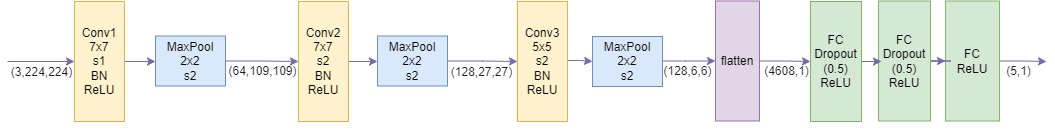

The diagram above was exported from draw.io. Its source (the exported page's mxGraphModel, read from the mxfile embedded in the PNG):
<mxGraphModel dx="3274" dy="668" grid="0" gridSize="10" guides="1" tooltips="1" connect="1" arrows="1" fold="1" page="0" pageScale="1" pageWidth="827" pageHeight="1169" math="0" shadow="0">
  <root>
    <mxCell id="0" />
    <mxCell id="1" parent="0" />
    <mxCell id="u3TYQjIyYg2iAYWjG1LP-11" style="edgeStyle=orthogonalEdgeStyle;rounded=0;orthogonalLoop=1;jettySize=auto;html=1;exitX=1;exitY=0.5;exitDx=0;exitDy=0;entryX=0;entryY=0.5;entryDx=0;entryDy=0;strokeColor=#736CA8;fontColor=#1A1A1A;" parent="1" source="u3TYQjIyYg2iAYWjG1LP-1" target="u3TYQjIyYg2iAYWjG1LP-2" edge="1">
      <mxGeometry relative="1" as="geometry" />
    </mxCell>
    <mxCell id="u3TYQjIyYg2iAYWjG1LP-1" value="Conv1&lt;br&gt;7x7&lt;br&gt;s1&lt;br&gt;BN&lt;br&gt;ReLU" style="rounded=0;whiteSpace=wrap;html=1;strokeColor=#d6b656;fillColor=#fff2cc;" parent="1" vertex="1">
      <mxGeometry x="-821" y="480" width="50" height="120" as="geometry" />
    </mxCell>
    <mxCell id="u3TYQjIyYg2iAYWjG1LP-12" style="edgeStyle=orthogonalEdgeStyle;rounded=0;orthogonalLoop=1;jettySize=auto;html=1;exitX=1;exitY=0.5;exitDx=0;exitDy=0;strokeColor=#736CA8;fontColor=#1A1A1A;" parent="1" source="u3TYQjIyYg2iAYWjG1LP-2" target="u3TYQjIyYg2iAYWjG1LP-3" edge="1">
      <mxGeometry relative="1" as="geometry" />
    </mxCell>
    <mxCell id="u3TYQjIyYg2iAYWjG1LP-2" value="MaxPool&lt;br&gt;2x2&lt;br&gt;s2" style="rounded=0;whiteSpace=wrap;html=1;strokeColor=#6c8ebf;fillColor=#dae8fc;" parent="1" vertex="1">
      <mxGeometry x="-740" y="514.5" width="70" height="50" as="geometry" />
    </mxCell>
    <mxCell id="u3TYQjIyYg2iAYWjG1LP-13" style="edgeStyle=orthogonalEdgeStyle;rounded=0;orthogonalLoop=1;jettySize=auto;html=1;exitX=1;exitY=0.5;exitDx=0;exitDy=0;strokeColor=#736CA8;fontColor=#1A1A1A;entryX=0;entryY=0.5;entryDx=0;entryDy=0;" parent="1" source="u3TYQjIyYg2iAYWjG1LP-3" target="u3TYQjIyYg2iAYWjG1LP-20" edge="1">
      <mxGeometry relative="1" as="geometry">
        <mxPoint x="250" y="540" as="targetPoint" />
      </mxGeometry>
    </mxCell>
    <mxCell id="u3TYQjIyYg2iAYWjG1LP-3" value="Conv2&lt;br&gt;7x7&lt;br&gt;s2&lt;br&gt;BN&lt;br&gt;ReLU" style="rounded=0;whiteSpace=wrap;html=1;strokeColor=#d6b656;fillColor=#fff2cc;" parent="1" vertex="1">
      <mxGeometry x="-597" y="480" width="50" height="120" as="geometry" />
    </mxCell>
    <mxCell id="u3TYQjIyYg2iAYWjG1LP-14" style="edgeStyle=orthogonalEdgeStyle;rounded=0;orthogonalLoop=1;jettySize=auto;html=1;strokeColor=#736CA8;fontColor=#1A1A1A;entryX=0;entryY=0.5;entryDx=0;entryDy=0;exitX=1;exitY=0.5;exitDx=0;exitDy=0;" parent="1" source="u3TYQjIyYg2iAYWjG1LP-20" target="u3TYQjIyYg2iAYWjG1LP-5" edge="1">
      <mxGeometry relative="1" as="geometry">
        <mxPoint x="330" y="540" as="targetPoint" />
        <mxPoint x="290" y="540" as="sourcePoint" />
      </mxGeometry>
    </mxCell>
    <mxCell id="u3TYQjIyYg2iAYWjG1LP-46" value="" style="edgeStyle=orthogonalEdgeStyle;rounded=0;orthogonalLoop=1;jettySize=auto;html=1;strokeColor=#736CA8;fontColor=#1A1A1A;entryX=0;entryY=0.5;entryDx=0;entryDy=0;" parent="1" source="u3TYQjIyYg2iAYWjG1LP-5" target="u3TYQjIyYg2iAYWjG1LP-21" edge="1">
      <mxGeometry relative="1" as="geometry">
        <Array as="points">
          <mxPoint x="-316" y="539" />
          <mxPoint x="-316" y="539" />
        </Array>
      </mxGeometry>
    </mxCell>
    <mxCell id="u3TYQjIyYg2iAYWjG1LP-5" value="Conv3&lt;br&gt;5x5&lt;br&gt;s2&lt;br&gt;BN&lt;br&gt;ReLU" style="rounded=0;whiteSpace=wrap;html=1;strokeColor=#d6b656;fillColor=#fff2cc;" parent="1" vertex="1">
      <mxGeometry x="-378" y="480" width="50" height="120" as="geometry" />
    </mxCell>
    <mxCell id="u3TYQjIyYg2iAYWjG1LP-17" value="" style="edgeStyle=orthogonalEdgeStyle;rounded=0;orthogonalLoop=1;jettySize=auto;html=1;strokeColor=#736CA8;fontColor=#1A1A1A;entryX=0;entryY=0.5;entryDx=0;entryDy=0;" parent="1" source="u3TYQjIyYg2iAYWjG1LP-21" target="u3TYQjIyYg2iAYWjG1LP-36" edge="1">
      <mxGeometry relative="1" as="geometry">
        <mxPoint x="450" y="540" as="sourcePoint" />
        <mxPoint x="30" y="540" as="targetPoint" />
        <Array as="points">
          <mxPoint x="-210" y="540" />
        </Array>
      </mxGeometry>
    </mxCell>
    <mxCell id="u3TYQjIyYg2iAYWjG1LP-45" style="edgeStyle=orthogonalEdgeStyle;rounded=0;orthogonalLoop=1;jettySize=auto;html=1;exitX=1;exitY=0.5;exitDx=0;exitDy=0;strokeColor=#736CA8;fontColor=#1A1A1A;" parent="1" source="u3TYQjIyYg2iAYWjG1LP-7" edge="1">
      <mxGeometry relative="1" as="geometry">
        <mxPoint x="151" y="540" as="targetPoint" />
      </mxGeometry>
    </mxCell>
    <mxCell id="u3TYQjIyYg2iAYWjG1LP-7" value="FC&lt;br style=&quot;border-color: var(--border-color);&quot;&gt;ReLU" style="rounded=0;whiteSpace=wrap;html=1;strokeColor=#82b366;fillColor=#d5e8d4;" parent="1" vertex="1">
      <mxGeometry x="50" y="479.5" width="54" height="120" as="geometry" />
    </mxCell>
    <mxCell id="u3TYQjIyYg2iAYWjG1LP-19" value="" style="edgeStyle=orthogonalEdgeStyle;rounded=0;orthogonalLoop=1;jettySize=auto;html=1;strokeColor=#736CA8;fontColor=#1A1A1A;" parent="1" source="u3TYQjIyYg2iAYWjG1LP-8" target="u3TYQjIyYg2iAYWjG1LP-7" edge="1">
      <mxGeometry relative="1" as="geometry" />
    </mxCell>
    <mxCell id="u3TYQjIyYg2iAYWjG1LP-8" value="FC&lt;br style=&quot;border-color: var(--border-color);&quot;&gt;Dropout&lt;br style=&quot;border-color: var(--border-color);&quot;&gt;(0.5)&lt;br style=&quot;border-color: var(--border-color);&quot;&gt;ReLU" style="rounded=0;whiteSpace=wrap;html=1;strokeColor=#82b366;fillColor=#d5e8d4;" parent="1" vertex="1">
      <mxGeometry x="-17" y="479.5" width="52" height="120" as="geometry" />
    </mxCell>
    <mxCell id="u3TYQjIyYg2iAYWjG1LP-18" value="" style="edgeStyle=orthogonalEdgeStyle;rounded=0;orthogonalLoop=1;jettySize=auto;html=1;strokeColor=#736CA8;fontColor=#1A1A1A;" parent="1" source="u3TYQjIyYg2iAYWjG1LP-9" target="u3TYQjIyYg2iAYWjG1LP-8" edge="1">
      <mxGeometry relative="1" as="geometry" />
    </mxCell>
    <mxCell id="u3TYQjIyYg2iAYWjG1LP-9" value="FC&lt;br&gt;Dropout&lt;br&gt;(0.5)&lt;br&gt;ReLU" style="rounded=0;whiteSpace=wrap;html=1;strokeColor=#82b366;fillColor=#d5e8d4;" parent="1" vertex="1">
      <mxGeometry x="-85" y="480" width="51" height="120" as="geometry" />
    </mxCell>
    <mxCell id="u3TYQjIyYg2iAYWjG1LP-20" value="MaxPool&lt;br&gt;2x2&lt;br&gt;s2" style="rounded=0;whiteSpace=wrap;html=1;strokeColor=#6c8ebf;fillColor=#dae8fc;" parent="1" vertex="1">
      <mxGeometry x="-518" y="514.5" width="70" height="50" as="geometry" />
    </mxCell>
    <mxCell id="u3TYQjIyYg2iAYWjG1LP-21" value="MaxPool&lt;br&gt;2x2&lt;br&gt;s2" style="rounded=0;whiteSpace=wrap;html=1;strokeColor=#6c8ebf;fillColor=#dae8fc;" parent="1" vertex="1">
      <mxGeometry x="-303" y="515" width="70" height="50" as="geometry" />
    </mxCell>
    <mxCell id="u3TYQjIyYg2iAYWjG1LP-25" value="" style="endArrow=classic;html=1;rounded=0;strokeColor=#736CA8;fontColor=#1A1A1A;" parent="1" target="u3TYQjIyYg2iAYWjG1LP-1" edge="1">
      <mxGeometry width="50" height="50" relative="1" as="geometry">
        <mxPoint x="-888" y="540" as="sourcePoint" />
        <mxPoint x="-218" y="540" as="targetPoint" />
      </mxGeometry>
    </mxCell>
    <mxCell id="u3TYQjIyYg2iAYWjG1LP-28" value="(3,224,224)" style="text;html=1;align=center;verticalAlign=middle;resizable=0;points=[];autosize=1;strokeColor=none;fillColor=none;fontColor=#1A1A1A;" parent="1" vertex="1">
      <mxGeometry x="-894" y="536" width="80" height="30" as="geometry" />
    </mxCell>
    <mxCell id="u3TYQjIyYg2iAYWjG1LP-32" value="(128,6,6)" style="text;html=1;align=center;verticalAlign=middle;resizable=0;points=[];autosize=1;strokeColor=none;fillColor=none;fontColor=#1A1A1A;" parent="1" vertex="1">
      <mxGeometry x="-243" y="535" width="70" height="30" as="geometry" />
    </mxCell>
    <mxCell id="u3TYQjIyYg2iAYWjG1LP-34" value="(64,109,109)" style="text;html=1;align=center;verticalAlign=middle;resizable=0;points=[];autosize=1;strokeColor=none;fillColor=none;fontColor=#1A1A1A;" parent="1" vertex="1">
      <mxGeometry x="-678" y="535" width="90" height="30" as="geometry" />
    </mxCell>
    <mxCell id="u3TYQjIyYg2iAYWjG1LP-35" value="(128,27,27)" style="text;html=1;align=center;verticalAlign=middle;resizable=0;points=[];autosize=1;strokeColor=none;fillColor=none;fontColor=#1A1A1A;" parent="1" vertex="1">
      <mxGeometry x="-454" y="536" width="80" height="30" as="geometry" />
    </mxCell>
    <mxCell id="u3TYQjIyYg2iAYWjG1LP-39" value="" style="edgeStyle=orthogonalEdgeStyle;rounded=0;orthogonalLoop=1;jettySize=auto;html=1;strokeColor=#736CA8;fontColor=#1A1A1A;" parent="1" source="u3TYQjIyYg2iAYWjG1LP-36" target="u3TYQjIyYg2iAYWjG1LP-9" edge="1">
      <mxGeometry relative="1" as="geometry" />
    </mxCell>
    <mxCell id="u3TYQjIyYg2iAYWjG1LP-36" value="flatten" style="rounded=0;whiteSpace=wrap;html=1;strokeColor=#9673a6;fillColor=#e1d5e7;" parent="1" vertex="1">
      <mxGeometry x="-180" y="479.5" width="44" height="120" as="geometry" />
    </mxCell>
    <mxCell id="u3TYQjIyYg2iAYWjG1LP-40" value="(4608,1)" style="text;html=1;align=center;verticalAlign=middle;resizable=0;points=[];autosize=1;strokeColor=none;fillColor=none;fontColor=#1A1A1A;" parent="1" vertex="1">
      <mxGeometry x="-144" y="535" width="70" height="30" as="geometry" />
    </mxCell>
    <mxCell id="u3TYQjIyYg2iAYWjG1LP-43" value="(5,1)" style="text;html=1;align=center;verticalAlign=middle;resizable=0;points=[];autosize=1;strokeColor=none;fillColor=none;fontColor=#1A1A1A;" parent="1" vertex="1">
      <mxGeometry x="98" y="534.5" width="50" height="30" as="geometry" />
    </mxCell>
    <mxCell id="u3TYQjIyYg2iAYWjG1LP-47" style="edgeStyle=orthogonalEdgeStyle;rounded=0;orthogonalLoop=1;jettySize=auto;html=1;exitX=0.5;exitY=1;exitDx=0;exitDy=0;strokeColor=#736CA8;fontColor=#1A1A1A;" parent="1" source="u3TYQjIyYg2iAYWjG1LP-1" target="u3TYQjIyYg2iAYWjG1LP-1" edge="1">
      <mxGeometry relative="1" as="geometry" />
    </mxCell>
  </root>
</mxGraphModel>